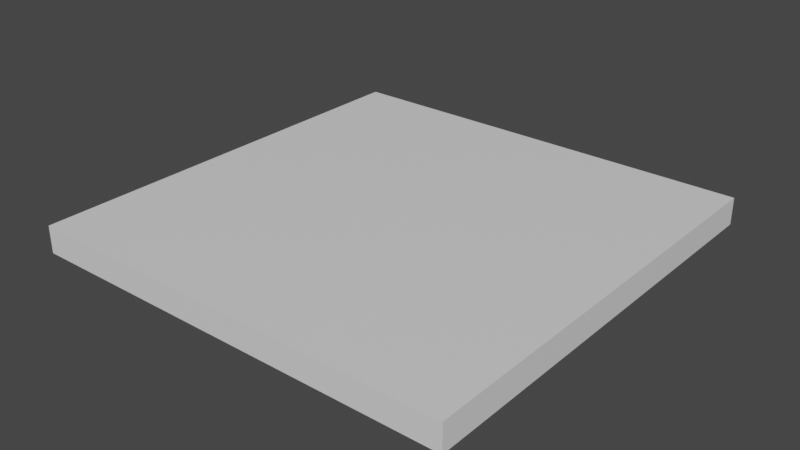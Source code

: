 # Source: houseBaseplate.blend  (saved by Blender 2.90.8; exported with 4.5.12 LTS)
import bpy
from mathutils import Matrix  # noqa: F401  (used for matrix-valued properties, if any)

bpy.ops.wm.read_factory_settings(use_empty=True)
scene = bpy.context.scene
scene.name = 'Scene'

# ---- collections
col_collection = bpy.data.collections.new('Collection'); scene.collection.children.link(col_collection)

# ---- materials (node trees are filled in below, after node groups)
mat_material = bpy.data.materials.new('Material')
mat_material.alpha_threshold = 0.0
mat_material.use_transparent_shadow = False
mat_material.line_color = (0.0, 0.0, 0.0, 1.0)
mat_material_001 = bpy.data.materials.new('Material.001')
mat_material_001.use_transparent_shadow = False

# ---- material node trees
mat_material.use_nodes = True; mat_material.node_tree.nodes.clear()
_N = mat_material.node_tree.nodes; _L = mat_material.node_tree.links
n0 = _N.new('ShaderNodeOutputMaterial'); n0.name = 'Material Output'; n0.location = (300, 300)
n1 = _N.new('ShaderNodeBsdfPrincipled'); n1.name = 'Principled BSDF'; n1.location = (10, 300)
n1.distribution = 'GGX'
n1.subsurface_method = 'BURLEY'
n1.inputs[2].default_value = 0.4
n1.inputs[3].default_value = 1.45
n1.inputs[27].default_value = (0.0, 0.0, 0.0, 1.0)
n1.inputs[28].default_value = 1.0
_L.new(n1.outputs[0], n0.inputs[0])
n0.is_active_output = True
mat_material_001.use_nodes = True; mat_material_001.node_tree.nodes.clear()
_N = mat_material_001.node_tree.nodes; _L = mat_material_001.node_tree.links
n0 = _N.new('ShaderNodeBsdfPrincipled'); n0.name = 'Principled BSDF'; n0.location = (10, 300)
n0.distribution = 'GGX'
n0.subsurface_method = 'BURLEY'
n0.inputs[3].default_value = 1.45
n0.inputs[27].default_value = (0.0, 0.0, 0.0, 1.0)
n0.inputs[28].default_value = 1.0
n1 = _N.new('ShaderNodeOutputMaterial'); n1.name = 'Material Output'; n1.location = (300, 300)
_L.new(n0.outputs[0], n1.inputs[0])
n1.is_active_output = True

# ---- world
world_world = bpy.data.worlds.new('World'); scene.world = world_world
world_world.use_nodes = True; world_world.node_tree.nodes.clear()
_N = world_world.node_tree.nodes; _L = world_world.node_tree.links
n0 = _N.new('ShaderNodeOutputWorld'); n0.name = 'World Output'; n0.location = (300, 300)
n1 = _N.new('ShaderNodeBackground'); n1.name = 'Background'; n1.location = (10, 300)
n1.inputs[0].default_value = (0.05088, 0.05088, 0.05088, 1.0)
_L.new(n1.outputs[0], n0.inputs[0])
n0.is_active_output = True
world_world.color = (0.05088, 0.05088, 0.05088)
world_world.use_sun_shadow = False
world_world.sun_shadow_jitter_overblur = 0.0

# ---- meshes
me_cube = bpy.data.meshes.new('Cube')
me_cube.from_pydata([(1.0, 1.0, 0.5), (1.0, 1.0, -0.5), (1.0, -1.0, 0.5), (1.0, -1.0, -0.5), (-1.0, 1.0, 0.5), (-1.0, 1.0, -0.5), (-1.0, -1.0, 0.5), (-1.0, -1.0, -0.5), (2.0, 1.0, 0.5), (2.0, 1.0, -0.5), (2.0, -1.0, 0.5), (2.0, -1.0, -0.5), (-2.0, 1.0, -0.5), (-2.0, -1.0, -0.5), (-2.0, -1.0, 0.5), (-2.0, 1.0, 0.5), (1.0, 2.0, -0.5), (-1.0, 2.0, -0.5), (1.0, 2.0, 0.5), (-1.0, 2.0, 0.5), (2.0, 2.0, 0.5), (2.0, 2.0, -0.5), (-2.0, 2.0, 0.5), (-2.0, 2.0, -0.5), (-1.0, -2.0, -0.5), (-1.0, -2.0, 0.5), (1.0, -2.0, 0.5), (1.0, -2.0, -0.5), (2.0, -2.0, 0.5), (2.0, -2.0, -0.5), (-2.0, -2.0, -0.5), (-2.0, -2.0, 0.5), (-1.0, -4.0, -0.5), (-1.0, -4.0, 0.5), (1.0, -4.0, 0.5), (1.0, -4.0, -0.5), (2.0, -4.0, 0.5), (2.0, -4.0, -0.5), (-2.0, -4.0, -0.5), (-2.0, -4.0, 0.5), (-4.0, 1.0, -0.5), (-4.0, -1.0, -0.5), (-4.0, -1.0, 0.5), (-4.0, 1.0, 0.5), (-4.0, 2.0, 0.5), (-4.0, 2.0, -0.5), (-4.0, -4.0, -0.5), (-4.0, -2.0, -0.5), (-4.0, -2.0, 0.5), (-4.0, -4.0, 0.5), (-4.0, 4.0, -0.5), (-2.0, 4.0, -0.5), (1.0, 4.0, -0.5), (-1.0, 4.0, -0.5), (1.0, 4.0, 0.5), (-1.0, 4.0, 0.5), (2.0, 4.0, 0.5), (2.0, 4.0, -0.5), (-2.0, 4.0, 0.5), (-4.0, 4.0, 0.5), (4.0, -1.0, -0.5), (4.0, -2.0, -0.5), (4.0, 1.0, 0.5), (4.0, 1.0, -0.5), (4.0, -1.0, 0.5), (4.0, 4.0, 0.5), (4.0, 2.0, 0.5), (4.0, 2.0, -0.5), (4.0, 4.0, -0.5), (4.0, -2.0, 0.5), (4.0, -4.0, 0.5), (4.0, -4.0, -0.5), (-4.0, 5.0, -0.5), (-2.0, 5.0, -0.5), (1.0, 5.0, -0.5), (-1.0, 5.0, -0.5), (1.0, 5.0, 0.5), (-1.0, 5.0, 0.5), (2.0, 5.0, 0.5), (2.0, 5.0, -0.5), (-2.0, 5.0, 0.5), (-4.0, 5.0, 0.5), (4.0, 5.0, 0.5), (4.0, 5.0, -0.5), (-5.0, 1.0, -0.5), (-5.0, -1.0, -0.5), (-5.0, -1.0, 0.5), (-5.0, 1.0, 0.5), (-5.0, 2.0, 0.5), (-5.0, 2.0, -0.5), (-5.0, -4.0, -0.5), (-5.0, -2.0, -0.5), (-5.0, -2.0, 0.5), (-5.0, -4.0, 0.5), (-5.0, 5.0, -0.5), (-5.0, 4.0, -0.5), (-5.0, 4.0, 0.5), (-5.0, 5.0, 0.5), (-1.0, -5.0, -0.5), (-1.0, -5.0, 0.5), (1.0, -5.0, 0.5), (1.0, -5.0, -0.5), (2.0, -5.0, 0.5), (2.0, -5.0, -0.5), (-2.0, -5.0, -0.5), (-2.0, -5.0, 0.5), (-5.0, -5.0, 0.5), (-4.0, -5.0, 0.5), (-4.0, -5.0, -0.5), (4.0, -5.0, 0.5), (4.0, -5.0, -0.5), (-5.0, -5.0, -0.5), (5.0, -1.0, -0.5), (5.0, -2.0, -0.5), (5.0, 1.0, 0.5), (5.0, 1.0, -0.5), (5.0, -1.0, 0.5), (5.0, 4.0, 0.5), (5.0, 2.0, 0.5), (5.0, 2.0, -0.5), (5.0, 4.0, -0.5), (5.0, -2.0, 0.5), (5.0, -4.0, 0.5), (5.0, -4.0, -0.5), (5.0, 5.0, 0.5), (5.0, 5.0, -0.5), (5.0, -5.0, 0.5), (5.0, -5.0, -0.5), (-4.0, 7.0, -0.5), (-2.0, 7.0, -0.5), (1.0, 7.0, -0.5), (-1.0, 7.0, -0.5), (1.0, 7.0, 0.5), (-1.0, 7.0, 0.5), (2.0, 7.0, 0.5), (2.0, 7.0, -0.5), (-2.0, 7.0, 0.5), (-4.0, 7.0, 0.5), (4.0, 7.0, 0.5), (4.0, 7.0, -0.5), (-5.0, 7.0, 0.5), (-5.0, 7.0, -0.5), (5.0, 7.0, 0.5), (5.0, 7.0, -0.5), (-4.0, 8.0, -0.5), (-2.0, 8.0, -0.5), (1.0, 8.0, -0.5), (-1.0, 8.0, -0.5), (1.0, 8.0, 0.5), (-1.0, 8.0, 0.5), (2.0, 8.0, 0.5), (2.0, 8.0, -0.5), (-2.0, 8.0, 0.5), (-4.0, 8.0, 0.5), (4.0, 8.0, 0.5), (4.0, 8.0, -0.5), (-5.0, 8.0, 0.5), (-5.0, 8.0, -0.5), (5.0, 8.0, 0.5), (5.0, 8.0, -0.5), (-7.0, 1.0, -0.5), (-7.0, -1.0, -0.5), (-7.0, -1.0, 0.5), (-7.0, 1.0, 0.5), (-7.0, 2.0, 0.5), (-7.0, 2.0, -0.5), (-7.0, -4.0, -0.5), (-7.0, -2.0, -0.5), (-7.0, -2.0, 0.5), (-7.0, -4.0, 0.5), (-7.0, 5.0, -0.5), (-7.0, 4.0, -0.5), (-7.0, 4.0, 0.5), (-7.0, 5.0, 0.5), (-7.0, -5.0, -0.5), (-7.0, -5.0, 0.5), (-7.0, 7.0, 0.5), (-7.0, 7.0, -0.5), (-7.0, 8.0, 0.5), (-7.0, 8.0, -0.5), (-8.0, 1.0, -0.5), (-8.0, -1.0, -0.5), (-8.0, -1.0, 0.5), (-8.0, 1.0, 0.5), (-8.0, 2.0, 0.5), (-8.0, 2.0, -0.5), (-8.0, -4.0, -0.5), (-8.0, -2.0, -0.5), (-8.0, -2.0, 0.5), (-8.0, -4.0, 0.5), (-8.0, 5.0, -0.5), (-8.0, 4.0, -0.5), (-8.0, 4.0, 0.5), (-8.0, 5.0, 0.5), (-8.0, -5.0, -0.5), (-8.0, -5.0, 0.5), (-8.0, 7.0, 0.5), (-8.0, 7.0, -0.5), (-8.0, 8.0, 0.5), (-8.0, 8.0, -0.5), (5.0, -7.0, 0.5), (4.0, -7.0, 0.5), (4.0, -7.0, -0.5), (5.0, -7.0, -0.5), (-1.0, -7.0, -0.5), (-1.0, -7.0, 0.5), (1.0, -7.0, 0.5), (1.0, -7.0, -0.5), (2.0, -7.0, 0.5), (2.0, -7.0, -0.5), (-2.0, -7.0, -0.5), (-2.0, -7.0, 0.5), (-5.0, -7.0, 0.5), (-4.0, -7.0, 0.5), (-4.0, -7.0, -0.5), (-5.0, -7.0, -0.5), (-7.0, -7.0, -0.5), (-7.0, -7.0, 0.5), (-8.0, -7.0, -0.5), (-8.0, -7.0, 0.5), (5.0, -8.0, 0.5), (4.0, -8.0, 0.5), (4.0, -8.0, -0.5), (5.0, -8.0, -0.5), (-1.0, -8.0, -0.5), (-1.0, -8.0, 0.5), (1.0, -8.0, 0.5), (1.0, -8.0, -0.5), (2.0, -8.0, 0.5), (2.0, -8.0, -0.5), (-2.0, -8.0, -0.5), (-2.0, -8.0, 0.5), (-5.0, -8.0, 0.5), (-4.0, -8.0, 0.5), (-4.0, -8.0, -0.5), (-5.0, -8.0, -0.5), (-7.0, -8.0, -0.5), (-7.0, -8.0, 0.5), (-8.0, -8.0, -0.5), (-8.0, -8.0, 0.5), (7.0, 7.0, 0.5), (7.0, 5.0, 0.5), (7.0, 5.0, -0.5), (7.0, 7.0, -0.5), (7.0, -1.0, -0.5), (7.0, -2.0, -0.5), (7.0, 1.0, 0.5), (7.0, 1.0, -0.5), (7.0, -1.0, 0.5), (7.0, 4.0, 0.5), (7.0, 2.0, 0.5), (7.0, 2.0, -0.5), (7.0, 4.0, -0.5), (7.0, -2.0, 0.5), (7.0, -4.0, 0.5), (7.0, -4.0, -0.5), (7.0, -5.0, 0.5), (7.0, -5.0, -0.5), (7.0, 8.0, 0.5), (7.0, 8.0, -0.5), (7.0, -7.0, 0.5), (7.0, -7.0, -0.5), (7.0, -8.0, 0.5), (7.0, -8.0, -0.5), (8.0, 7.0, 0.5), (8.0, 5.0, 0.5), (8.0, 5.0, -0.5), (8.0, 7.0, -0.5), (8.0, -1.0, -0.5), (8.0, -2.0, -0.5), (8.0, 1.0, 0.5), (8.0, 1.0, -0.5), (8.0, -1.0, 0.5), (8.0, 4.0, 0.5), (8.0, 2.0, 0.5), (8.0, 2.0, -0.5), (8.0, 4.0, -0.5), (8.0, -2.0, 0.5), (8.0, -4.0, 0.5), (8.0, -4.0, -0.5), (8.0, -5.0, 0.5), (8.0, -5.0, -0.5), (8.0, 8.0, 0.5), (8.0, 8.0, -0.5), (8.0, -7.0, 0.5), (8.0, -7.0, -0.5), (8.0, -8.0, 0.5), (8.0, -8.0, -0.5), (-3.0, -7.0, 0.5), (-3.0, -8.0, 0.5), (-7.0, 0.0, 0.5), (-7.0, -3.0, 0.5), (-7.0, 3.0, 0.5), (-8.0, 0.0, 0.5), (-8.0, -3.0, 0.5), (-8.0, 3.0, 0.5)], [], [(0, 4, 6, 2), (10, 2, 26, 28), (6, 4, 15, 14), (5, 1, 3, 7), (0, 2, 10, 8), (4, 0, 18, 19), (56, 20, 66, 65), (13, 7, 24, 30), (10, 28, 69, 64), (3, 1, 9, 11), (110, 71, 123, 127), (1, 5, 17, 16), (3, 11, 29, 27), (5, 7, 13, 12), (72, 50, 95, 94), (23, 45, 50, 51), (44, 22, 58, 59), (9, 1, 16, 21), (0, 8, 20, 18), (5, 12, 23, 17), (15, 4, 19, 22), (15, 22, 44, 43), (28, 26, 34, 36), (39, 31, 48, 49), (30, 24, 32, 38), (6, 14, 31, 25), (23, 12, 40, 45), (7, 3, 27, 24), (2, 6, 25, 26), (59, 58, 80, 81), (33, 39, 105, 99), (39, 49, 107, 105), (90, 46, 108, 111), (24, 27, 35, 32), (25, 31, 39, 33), (27, 29, 37, 35), (20, 8, 62, 66), (26, 25, 33, 34), (47, 46, 90, 91), (43, 44, 88, 87), (45, 40, 84, 89), (49, 48, 92, 93), (14, 15, 43, 42), (12, 13, 41, 40), (30, 38, 46, 47), (31, 14, 42, 48), (13, 30, 47, 41), (11, 9, 63, 60), (52, 53, 75, 74), (64, 69, 121, 116), (50, 45, 89, 95), (55, 54, 76, 77), (22, 19, 55, 58), (18, 20, 56, 54), (17, 23, 51, 53), (21, 16, 52, 57), (19, 18, 54, 55), (16, 17, 53, 52), (68, 83, 125, 120), (62, 64, 116, 114), (70, 109, 126, 122), (66, 62, 114, 118), (142, 124, 241, 240), (35, 37, 103, 101), (37, 29, 61, 71), (8, 10, 64, 62), (28, 36, 70, 69), (29, 11, 60, 61), (9, 21, 67, 63), (21, 57, 68, 67), (80, 77, 133, 136), (74, 75, 131, 130), (83, 79, 135, 139), (73, 72, 128, 129), (223, 203, 261, 263), (56, 65, 82, 78), (58, 55, 77, 80), (54, 56, 78, 76), (68, 57, 79, 83), (53, 51, 73, 75), (51, 50, 72, 73), (57, 52, 74, 79), (91, 90, 166, 167), (96, 97, 173, 172), (157, 141, 177, 179), (87, 88, 164, 163), (94, 95, 171, 170), (40, 41, 85, 84), (59, 81, 97, 96), (79, 74, 130, 135), (41, 47, 91, 85), (48, 42, 86, 92), (42, 43, 87, 86), (44, 59, 96, 88), (36, 34, 100, 102), (100, 99, 205, 206), (104, 98, 204, 210), (109, 102, 208, 201), (99, 105, 211, 205), (103, 110, 202, 209), (194, 174, 216, 218), (38, 32, 98, 104), (34, 33, 99, 100), (37, 71, 110, 103), (46, 38, 104, 108), (70, 36, 102, 109), (32, 35, 101, 98), (49, 93, 106, 107), (89, 84, 160, 165), (124, 117, 249, 241), (114, 116, 248, 246), (126, 200, 260, 256), (120, 125, 242, 252), (118, 114, 246, 250), (60, 63, 115, 112), (82, 65, 117, 124), (65, 66, 118, 117), (69, 70, 122, 121), (71, 61, 113, 123), (67, 68, 120, 119), (61, 60, 112, 113), (78, 82, 138, 134), (63, 67, 119, 115), (130, 131, 147, 146), (139, 135, 151, 155), (129, 128, 144, 145), (135, 130, 146, 151), (75, 73, 129, 131), (72, 94, 141, 128), (77, 76, 132, 133), (81, 80, 136, 137), (97, 81, 137, 140), (141, 94, 170, 177), (82, 124, 142, 138), (125, 83, 139, 143), (76, 78, 134, 132), (151, 150, 154, 155), (147, 149, 148, 146), (146, 148, 150, 151), (149, 147, 145, 152), (152, 145, 144, 153), (153, 144, 157, 156), (155, 154, 158, 159), (93, 92, 168, 291, 169), (128, 141, 157, 144), (131, 129, 145, 147), (159, 158, 258, 259), (143, 139, 155, 159), (178, 179, 199, 198), (171, 165, 185, 191), (161, 167, 187, 181), (177, 170, 190, 197), (84, 85, 161, 160), (97, 140, 176, 173), (174, 111, 215, 216), (88, 96, 172, 292, 164), (85, 91, 167, 161), (95, 89, 165, 171), (90, 111, 174, 166), (92, 86, 162, 168), (156, 157, 179, 178), (86, 87, 163, 290, 162), (106, 93, 169, 175), (185, 184, 295, 192, 191), (181, 182, 293, 183, 180), (180, 183, 184, 185), (188, 187, 186, 189, 294), (182, 181, 187, 188), (191, 192, 193, 190), (189, 186, 194, 195), (190, 193, 196, 197), (197, 196, 198, 199), (179, 177, 197, 199), (165, 160, 180, 185), (166, 174, 194, 186), (170, 171, 191, 190), (167, 166, 186, 187), (160, 161, 181, 180), (218, 216, 236, 238), (210, 204, 224, 230), (201, 208, 228, 221), (219, 218, 238, 239), (209, 202, 222, 229), (126, 109, 201, 200), (107, 106, 212, 213), (98, 101, 207, 204), (111, 108, 214, 215), (105, 107, 213, 288, 211), (102, 100, 206, 208), (195, 194, 218, 219), (106, 175, 217, 212), (108, 104, 210, 214), (110, 127, 203, 202), (101, 103, 209, 207), (221, 222, 223, 220), (230, 231, 289, 233, 234), (227, 226, 225, 224), (226, 227, 229, 228), (224, 225, 231, 230), (228, 229, 222, 221), (234, 233, 232, 235), (235, 232, 237, 236), (236, 237, 239, 238), (204, 207, 227, 224), (215, 214, 234, 235), (115, 119, 251, 247), (214, 210, 230, 234), (207, 209, 229, 227), (202, 203, 223, 222), (216, 215, 235, 236), (244, 247, 271, 268), (243, 259, 283, 267), (252, 242, 266, 276), (259, 258, 282, 283), (263, 261, 285, 287), (116, 121, 253, 248), (203, 127, 257, 261), (112, 115, 247, 244), (125, 143, 243, 242), (117, 118, 250, 249), (122, 126, 256, 254), (121, 122, 254, 253), (143, 159, 259, 243), (127, 123, 255, 257), (123, 113, 245, 255), (119, 120, 252, 251), (113, 112, 244, 245), (220, 223, 263, 262), (281, 280, 284, 285), (265, 266, 267, 264), (279, 278, 280, 281), (273, 276, 266, 265), (271, 270, 272, 268), (270, 271, 275, 274), (268, 272, 277, 269), (269, 277, 278, 279), (274, 275, 276, 273), (264, 267, 283, 282), (285, 284, 286, 287), (261, 257, 281, 285), (257, 255, 279, 281), (242, 243, 267, 266), (255, 245, 269, 279), (262, 263, 287, 286), (251, 252, 276, 275), (245, 244, 268, 269), (247, 251, 275, 271), (201, 221, 220, 200), (260, 200, 220, 262), (286, 284, 260, 262), (260, 284, 280, 256), (256, 280, 278, 254), (253, 254, 278, 277), (248, 253, 277, 272), (248, 272, 270, 246), (246, 270, 274, 250), (250, 274, 273, 249), (249, 273, 265, 241), (241, 265, 264, 240), (282, 258, 240, 264), (258, 158, 142, 240), (138, 142, 158, 154), (138, 154, 150, 134), (132, 134, 150, 148), (132, 148, 149, 133), (136, 133, 149, 152), (137, 136, 152, 153), (140, 137, 153, 156), (176, 140, 156, 178), (198, 196, 176, 178), (173, 176, 196, 193), (173, 193, 192, 172), (164, 292, 172, 192, 295, 184), (163, 164, 184, 183), (163, 183, 293, 182, 162, 290), (168, 162, 182, 188), (168, 188, 294, 189, 169, 291), (175, 169, 189, 195), (217, 175, 195, 219), (219, 239, 237, 217), (217, 237, 232, 212), (213, 212, 232, 233), (211, 288, 213, 233, 289, 231), (205, 211, 231, 225), (205, 225, 226, 206), (228, 208, 206, 226)])
_uv = me_cube.uv_layers.new(name='UVMap')
_uv.uv.foreach_set('vector', [0.5406, 0.1957, 0.4955, 0.1957, 0.4955, 0.1522, 0.5406, 0.1522, 0.5631, 0.1522, 0.5406, 0.1522, 0.5406, 0.1304, 0.5631, 0.1304, 0.4955, 0.1522, 0.4955, 0.1957, 0.473, 0.1957, 0.473, 0.1522, 0.1577, 0.1957, 0.1577, 0.1522, 0.2027, 0.1522, 0.2027, 0.1957, 0.5406, 0.1957, 0.5406, 0.1522, 0.5631, 0.1522, 0.5631, 0.1957, 0.4955, 0.1957, 0.5406, 0.1957, 0.5406, 0.2174, 0.4955, 0.2174, 0.5631, 0.2609, 0.5631, 0.2174, 0.6081, 0.2174, 0.6081, 0.2609, 0.2027, 0.2174, 0.2027, 0.1957, 0.2252, 0.1957, 0.2252, 0.2174, 0.5631, 0.1522, 0.5631, 0.1304, 0.6081, 0.1304, 0.6081, 0.1522, 0.2027, 0.1522, 0.1577, 0.1522, 0.1577, 0.1304, 0.2027, 0.1304, 0.2928, 0.08696, 0.2703, 0.08696, 0.2703, 0.06522, 0.2928, 0.06522, 0.1577, 0.1522, 0.1577, 0.1957, 0.1351, 0.1957, 0.1351, 0.1522, 0.2027, 0.1522, 0.2027, 0.1304, 0.2252, 0.1304, 0.2252, 0.1522, 0.1577, 0.1957, 0.2027, 0.1957, 0.2027, 0.2174, 0.1577, 0.2174, 0.06757, 0.2609, 0.0901, 0.2609, 0.0901, 0.2826, 0.06757, 0.2826, 0.1351, 0.2174, 0.1351, 0.2609, 0.0901, 0.2609, 0.0901, 0.2174, 0.428, 0.2174, 0.473, 0.2174, 0.473, 0.2609, 0.428, 0.2609, 0.1577, 0.1304, 0.1577, 0.1522, 0.1351, 0.1522, 0.1351, 0.1304, 0.5406, 0.1957, 0.5631, 0.1957, 0.5631, 0.2174, 0.5406, 0.2174, 0.1577, 0.1957, 0.1577, 0.2174, 0.1351, 0.2174, 0.1351, 0.1957, 0.473, 0.1957, 0.4955, 0.1957, 0.4955, 0.2174, 0.473, 0.2174, 0.473, 0.1957, 0.473, 0.2174, 0.428, 0.2174, 0.428, 0.1957, 0.5631, 0.1304, 0.5406, 0.1304, 0.5406, 0.08696, 0.5631, 0.08696, 0.473, 0.08696, 0.473, 0.1304, 0.428, 0.1304, 0.428, 0.08696, 0.2252, 0.2174, 0.2252, 0.1957, 0.2703, 0.1957, 0.2703, 0.2174, 0.4955, 0.1522, 0.473, 0.1522, 0.473, 0.1304, 0.4955, 0.1304, 0.1351, 0.2174, 0.1577, 0.2174, 0.1577, 0.2609, 0.1351, 0.2609, 0.2027, 0.1957, 0.2027, 0.1522, 0.2252, 0.1522, 0.2252, 0.1957, 0.5406, 0.1522, 0.4955, 0.1522, 0.4955, 0.1304, 0.5406, 0.1304, 0.428, 0.2609, 0.473, 0.2609, 0.473, 0.2826, 0.428, 0.2826, 0.4955, 0.08696, 0.473, 0.08696, 0.473, 0.06522, 0.4955, 0.06522, 0.473, 0.08696, 0.428, 0.08696, 0.428, 0.06522, 0.473, 0.06522, 0.2703, 0.2826, 0.2703, 0.2609, 0.2928, 0.2609, 0.2928, 0.2826, 0.2252, 0.1957, 0.2252, 0.1522, 0.2703, 0.1522, 0.2703, 0.1957, 0.4955, 0.1304, 0.473, 0.1304, 0.473, 0.08696, 0.4955, 0.08696, 0.2252, 0.1522, 0.2252, 0.1304, 0.2703, 0.1304, 0.2703, 0.1522, 0.5631, 0.2174, 0.5631, 0.1957, 0.6081, 0.1957, 0.6081, 0.2174, 0.5406, 0.1304, 0.4955, 0.1304, 0.4955, 0.08696, 0.5406, 0.08696, 0.2252, 0.2609, 0.2703, 0.2609, 0.2703, 0.2826, 0.2252, 0.2826, 0.428, 0.1957, 0.428, 0.2174, 0.4054, 0.2174, 0.4054, 0.1957, 0.1351, 0.2609, 0.1577, 0.2609, 0.1577, 0.2826, 0.1351, 0.2826, 0.428, 0.08696, 0.428, 0.1304, 0.4054, 0.1304, 0.4054, 0.08696, 0.473, 0.1522, 0.473, 0.1957, 0.428, 0.1957, 0.428, 0.1522, 0.1577, 0.2174, 0.2027, 0.2174, 0.2027, 0.2609, 0.1577, 0.2609, 0.2252, 0.2174, 0.2703, 0.2174, 0.2703, 0.2609, 0.2252, 0.2609, 0.473, 0.1304, 0.473, 0.1522, 0.428, 0.1522, 0.428, 0.1304, 0.2027, 0.2174, 0.2252, 0.2174, 0.2252, 0.2609, 0.2027, 0.2609, 0.2027, 0.1304, 0.1577, 0.1304, 0.1577, 0.08696, 0.2027, 0.08696, 0.0901, 0.1522, 0.0901, 0.1957, 0.06757, 0.1957, 0.06757, 0.1522, 0.6081, 0.1522, 0.6081, 0.1304, 0.6307, 0.1304, 0.6307, 0.1522, 0.0901, 0.2609, 0.1351, 0.2609, 0.1351, 0.2826, 0.0901, 0.2826, 0.4955, 0.2609, 0.5406, 0.2609, 0.5406, 0.2826, 0.4955, 0.2826, 0.473, 0.2174, 0.4955, 0.2174, 0.4955, 0.2609, 0.473, 0.2609, 0.5406, 0.2174, 0.5631, 0.2174, 0.5631, 0.2609, 0.5406, 0.2609, 0.1351, 0.1957, 0.1351, 0.2174, 0.0901, 0.2174, 0.0901, 0.1957, 0.1351, 0.1304, 0.1351, 0.1522, 0.0901, 0.1522, 0.0901, 0.1304, 0.4955, 0.2174, 0.5406, 0.2174, 0.5406, 0.2609, 0.4955, 0.2609, 0.1351, 0.1522, 0.1351, 0.1957, 0.0901, 0.1957, 0.0901, 0.1522, 0.0901, 0.08696, 0.06757, 0.08696, 0.06757, 0.06522, 0.0901, 0.06522, 0.6081, 0.1957, 0.6081, 0.1522, 0.6307, 0.1522, 0.6307, 0.1957, 0.6081, 0.08696, 0.6081, 0.06522, 0.6307, 0.06522, 0.6307, 0.08696, 0.6081, 0.2174, 0.6081, 0.1957, 0.6307, 0.1957, 0.6307, 0.2174, 0.6307, 0.3261, 0.6307, 0.2826, 0.6757, 0.2826, 0.6757, 0.3261, 0.2703, 0.1522, 0.2703, 0.1304, 0.2928, 0.1304, 0.2928, 0.1522, 0.2703, 0.1304, 0.2252, 0.1304, 0.2252, 0.08696, 0.2703, 0.08696, 0.5631, 0.1957, 0.5631, 0.1522, 0.6081, 0.1522, 0.6081, 0.1957, 0.5631, 0.1304, 0.5631, 0.08696, 0.6081, 0.08696, 0.6081, 0.1304, 0.2252, 0.1304, 0.2027, 0.1304, 0.2027, 0.08696, 0.2252, 0.08696, 0.1577, 0.1304, 0.1351, 0.1304, 0.1351, 0.08696, 0.1577, 0.08696, 0.1351, 0.1304, 0.0901, 0.1304, 0.0901, 0.08696, 0.1351, 0.08696, 0.473, 0.2826, 0.4955, 0.2826, 0.4955, 0.3261, 0.473, 0.3261, 0.06757, 0.1522, 0.06757, 0.1957, 0.02252, 0.1957, 0.02252, 0.1522, 0.06757, 0.08696, 0.06757, 0.1304, 0.02252, 0.1304, 0.02252, 0.08696, 0.06757, 0.2174, 0.06757, 0.2609, 0.02252, 0.2609, 0.02252, 0.2174, 0.3604, 0.06522, 0.3379, 0.06522, 0.3379, 0.02174, 0.3604, 0.02174, 0.5631, 0.2609, 0.6081, 0.2609, 0.6081, 0.2826, 0.5631, 0.2826, 0.473, 0.2609, 0.4955, 0.2609, 0.4955, 0.2826, 0.473, 0.2826, 0.5406, 0.2609, 0.5631, 0.2609, 0.5631, 0.2826, 0.5406, 0.2826, 0.0901, 0.08696, 0.0901, 0.1304, 0.06757, 0.1304, 0.06757, 0.08696, 0.0901, 0.1957, 0.0901, 0.2174, 0.06757, 0.2174, 0.06757, 0.1957, 0.0901, 0.2174, 0.0901, 0.2609, 0.06757, 0.2609, 0.06757, 0.2174, 0.0901, 0.1304, 0.0901, 0.1522, 0.06757, 0.1522, 0.06757, 0.1304, 0.2252, 0.2826, 0.2703, 0.2826, 0.2703, 0.3261, 0.2252, 0.3261, 0.4054, 0.2609, 0.4054, 0.2826, 0.3604, 0.2826, 0.3604, 0.2609, 3.222e-08, 0.2826, 0.02252, 0.2826, 0.02252, 0.3261, 5.37e-08, 0.3261, 0.4054, 0.1957, 0.4054, 0.2174, 0.3604, 0.2174, 0.3604, 0.1957, 0.06757, 0.2826, 0.0901, 0.2826, 0.0901, 0.3261, 0.06757, 0.3261, 0.1577, 0.2609, 0.2027, 0.2609, 0.2027, 0.2826, 0.1577, 0.2826, 0.428, 0.2609, 0.428, 0.2826, 0.4054, 0.2826, 0.4054, 0.2609, 0.06757, 0.1304, 0.06757, 0.1522, 0.02252, 0.1522, 0.02252, 0.1304, 0.2027, 0.2609, 0.2252, 0.2609, 0.2252, 0.2826, 0.2027, 0.2826, 0.428, 0.1304, 0.428, 0.1522, 0.4054, 0.1522, 0.4054, 0.1304, 0.428, 0.1522, 0.428, 0.1957, 0.4054, 0.1957, 0.4054, 0.1522, 0.428, 0.2174, 0.428, 0.2609, 0.4054, 0.2609, 0.4054, 0.2174, 0.5631, 0.08696, 0.5406, 0.08696, 0.5406, 0.06522, 0.5631, 0.06522, 0.5406, 0.06522, 0.4955, 0.06522, 0.4955, 0.02174, 0.5406, 0.02174, 0.2928, 0.2174, 0.2928, 0.1957, 0.3379, 0.1957, 0.3379, 0.2174, 0.6081, 0.06522, 0.5631, 0.06522, 0.5631, 0.02174, 0.6081, 0.02174, 0.4955, 0.06522, 0.473, 0.06522, 0.473, 0.02174, 0.4955, 0.02174, 0.2928, 0.1304, 0.2928, 0.08696, 0.3379, 0.08696, 0.3379, 0.1304, 0.2928, 0.3478, 0.2928, 0.3261, 0.3379, 0.3261, 0.3379, 0.3478, 0.2703, 0.2174, 0.2703, 0.1957, 0.2928, 0.1957, 0.2928, 0.2174, 0.5406, 0.08696, 0.4955, 0.08696, 0.4955, 0.06522, 0.5406, 0.06522, 0.2703, 0.1304, 0.2703, 0.08696, 0.2928, 0.08696, 0.2928, 0.1304, 0.2703, 0.2609, 0.2703, 0.2174, 0.2928, 0.2174, 0.2928, 0.2609, 0.6081, 0.08696, 0.5631, 0.08696, 0.5631, 0.06522, 0.6081, 0.06522, 0.2703, 0.1957, 0.2703, 0.1522, 0.2928, 0.1522, 0.2928, 0.1957, 0.428, 0.08696, 0.4054, 0.08696, 0.4054, 0.06522, 0.428, 0.06522, 0.1351, 0.2826, 0.1577, 0.2826, 0.1577, 0.3261, 0.1351, 0.3261, 0.6307, 0.2826, 0.6307, 0.2609, 0.6757, 0.2609, 0.6757, 0.2826, 0.6307, 0.1957, 0.6307, 0.1522, 0.6757, 0.1522, 0.6757, 0.1957, 0.6307, 0.06522, 0.6307, 0.02174, 0.6757, 0.02174, 0.6757, 0.06522, 0.0901, 0.06522, 0.06757, 0.06522, 0.06757, 0.02174, 0.0901, 0.02174, 0.6307, 0.2174, 0.6307, 0.1957, 0.6757, 0.1957, 0.6757, 0.2174, 0.2027, 0.08696, 0.1577, 0.08696, 0.1577, 0.06522, 0.2027, 0.06522, 0.6081, 0.2826, 0.6081, 0.2609, 0.6307, 0.2609, 0.6307, 0.2826, 0.6081, 0.2609, 0.6081, 0.2174, 0.6307, 0.2174, 0.6307, 0.2609, 0.6081, 0.1304, 0.6081, 0.08696, 0.6307, 0.08696, 0.6307, 0.1304, 0.2703, 0.08696, 0.2252, 0.08696, 0.2252, 0.06522, 0.2703, 0.06522, 0.1351, 0.08696, 0.0901, 0.08696, 0.0901, 0.06522, 0.1351, 0.06522, 0.2252, 0.08696, 0.2027, 0.08696, 0.2027, 0.06522, 0.2252, 0.06522, 0.5631, 0.2826, 0.6081, 0.2826, 0.6081, 0.3261, 0.5631, 0.3261, 0.1577, 0.08696, 0.1351, 0.08696, 0.1351, 0.06522, 0.1577, 0.06522, 0.02252, 0.1522, 0.02252, 0.1957, 2.148e-08, 0.1957, 2.148e-08, 0.1522, 0.02252, 0.08696, 0.02252, 0.1304, 2.148e-08, 0.1304, 2.148e-08, 0.08696, 0.02252, 0.2174, 0.02252, 0.2609, 3.222e-08, 0.2609, 2.148e-08, 0.2174, 0.02252, 0.1304, 0.02252, 0.1522, 2.148e-08, 0.1522, 2.148e-08, 0.1304, 0.06757, 0.1957, 0.06757, 0.2174, 0.02252, 0.2174, 0.02252, 0.1957, 0.06757, 0.2609, 0.06757, 0.2826, 0.02252, 0.2826, 0.02252, 0.2609, 0.4955, 0.2826, 0.5406, 0.2826, 0.5406, 0.3261, 0.4955, 0.3261, 0.428, 0.2826, 0.473, 0.2826, 0.473, 0.3261, 0.428, 0.3261, 0.4054, 0.2826, 0.428, 0.2826, 0.428, 0.3261, 0.4054, 0.3261, 0.02252, 0.2826, 0.06757, 0.2826, 0.06757, 0.3261, 0.02252, 0.3261, 0.6081, 0.2826, 0.6307, 0.2826, 0.6307, 0.3261, 0.6081, 0.3261, 0.06757, 0.06522, 0.06757, 0.08696, 0.02252, 0.08696, 0.02252, 0.06522, 0.5406, 0.2826, 0.5631, 0.2826, 0.5631, 0.3261, 0.5406, 0.3261, 0.8269, 0.5652, 0.8494, 0.5652, 0.8494, 0.6087, 0.8269, 0.6087, 0.8269, 0.5, 0.8494, 0.5, 0.8494, 0.5435, 0.8269, 0.5435, 0.8269, 0.5435, 0.8494, 0.5435, 0.8494, 0.5652, 0.8269, 0.5652, 0.8494, 0.5, 0.8269, 0.5, 0.8269, 0.4783, 0.8494, 0.4783, 0.8494, 0.4783, 0.8269, 0.4783, 0.8269, 0.4348, 0.8494, 0.4348, 0.8494, 0.4348, 0.8269, 0.4348, 0.8269, 0.413, 0.8494, 0.413, 0.8269, 0.6087, 0.8494, 0.6087, 0.8494, 0.6304, 0.8269, 0.6304, 0.4054, 0.08696, 0.4054, 0.1304, 0.3604, 0.1304, 0.3604, 0.1087, 0.3604, 0.08696, 0.02252, 0.2609, 0.02252, 0.2826, 3.222e-08, 0.2826, 3.222e-08, 0.2609, 0.02252, 0.1957, 0.02252, 0.2174, 2.148e-08, 0.2174, 2.148e-08, 0.1957, 0.8269, 0.6304, 0.8494, 0.6304, 0.8494, 0.6739, 0.8269, 0.6739, 0.02252, 0.06522, 0.02252, 0.08696, 2.148e-08, 0.08696, 2.148e-08, 0.06522, 0.8494, 0.3696, 0.8269, 0.3696, 0.8269, 0.3478, 0.8494, 0.3478, 0.0901, 0.3261, 0.1351, 0.3261, 0.1351, 0.3478, 0.0901, 0.3478, 0.2027, 0.3261, 0.2252, 0.3261, 0.2252, 0.3478, 0.2027, 0.3478, 0.02252, 0.3261, 0.06757, 0.3261, 0.06757, 0.3478, 0.02252, 0.3478, 0.1577, 0.2826, 0.2027, 0.2826, 0.2027, 0.3261, 0.1577, 0.3261, 0.4054, 0.2826, 0.4054, 0.3261, 0.3604, 0.3261, 0.3604, 0.2826, 0.2928, 0.3261, 0.2928, 0.2826, 0.3379, 0.2826, 0.3379, 0.3261, 0.4054, 0.2174, 0.4054, 0.2609, 0.3604, 0.2609, 0.3604, 0.2391, 0.3604, 0.2174, 0.2027, 0.2826, 0.2252, 0.2826, 0.2252, 0.3261, 0.2027, 0.3261, 0.0901, 0.2826, 0.1351, 0.2826, 0.1351, 0.3261, 0.0901, 0.3261, 0.2703, 0.2826, 0.2928, 0.2826, 0.2928, 0.3261, 0.2703, 0.3261, 0.4054, 0.1304, 0.4054, 0.1522, 0.3604, 0.1522, 0.3604, 0.1304, 0.8494, 0.413, 0.8269, 0.413, 0.8269, 0.3696, 0.8494, 0.3696, 0.4054, 0.1522, 0.4054, 0.1957, 0.3604, 0.1957, 0.3604, 0.1739, 0.3604, 0.1522, 0.4054, 0.06522, 0.4054, 0.08696, 0.3604, 0.08696, 0.3604, 0.06522, 0.978, 0.1304, 0.9555, 0.1304, 0.9555, 0.1087, 0.9555, 0.08696, 0.978, 0.08696, 0.978, 0.1957, 0.9555, 0.1957, 0.9555, 0.1739, 0.9555, 0.1522, 0.978, 0.1522, 0.978, 0.1522, 0.9555, 0.1522, 0.9555, 0.1304, 0.978, 0.1304, 0.9555, 0.2174, 0.978, 0.2174, 0.978, 0.2609, 0.9555, 0.2609, 0.9555, 0.2391, 0.9555, 0.1957, 0.978, 0.1957, 0.978, 0.2174, 0.9555, 0.2174, 0.978, 0.08696, 0.9555, 0.08696, 0.9555, 0.06522, 0.978, 0.06522, 0.9555, 0.2609, 0.978, 0.2609, 0.978, 0.2826, 0.9555, 0.2826, 0.978, 0.06522, 0.9555, 0.06522, 0.9555, 0.02174, 0.978, 0.02174, 0.978, 0.02174, 0.9555, 0.02174, 0.9555, 0.0, 0.978, 0.0, 5.37e-08, 0.3261, 0.02252, 0.3261, 0.02252, 0.3478, 5.37e-08, 0.3478, 0.1351, 0.3261, 0.1577, 0.3261, 0.1577, 0.3478, 0.1351, 0.3478, 0.2703, 0.3261, 0.2928, 0.3261, 0.2928, 0.3478, 0.2703, 0.3478, 0.06757, 0.3261, 0.0901, 0.3261, 0.0901, 0.3478, 0.06757, 0.3478, 0.2252, 0.3261, 0.2703, 0.3261, 0.2703, 0.3478, 0.2252, 0.3478, 0.1577, 0.3261, 0.2027, 0.3261, 0.2027, 0.3478, 0.1577, 0.3478, 0.3379, 0.3478, 0.3379, 0.3261, 0.3604, 0.3261, 0.3604, 0.3478, 0.3379, 0.2174, 0.3379, 0.1957, 0.3604, 0.1957, 0.3604, 0.2174, 0.6081, 0.02174, 0.5631, 0.02174, 0.5631, 0.0, 0.6081, 0.0, 0.9555, 0.3261, 0.978, 0.3261, 0.978, 0.3478, 0.9555, 0.3478, 0.3379, 0.1304, 0.3379, 0.08696, 0.3604, 0.08696, 0.3604, 0.1304, 0.6307, 0.06522, 0.6081, 0.06522, 0.6081, 0.02174, 0.6307, 0.02174, 0.428, 0.06522, 0.4054, 0.06522, 0.4054, 0.02174, 0.428, 0.02174, 0.2928, 0.1957, 0.2928, 0.1522, 0.3379, 0.1522, 0.3379, 0.1957, 0.2928, 0.2826, 0.2928, 0.2609, 0.3379, 0.2609, 0.3379, 0.2826, 0.473, 0.06522, 0.428, 0.06522, 0.428, 0.02174, 0.4505, 0.02174, 0.473, 0.02174, 0.5631, 0.06522, 0.5406, 0.06522, 0.5406, 0.02174, 0.5631, 0.02174, 0.9555, 0.2826, 0.978, 0.2826, 0.978, 0.3261, 0.9555, 0.3261, 0.4054, 0.06522, 0.3604, 0.06522, 0.3604, 0.02174, 0.4054, 0.02174, 0.2928, 0.2609, 0.2928, 0.2174, 0.3379, 0.2174, 0.3379, 0.2609, 0.2928, 0.08696, 0.2928, 0.06522, 0.3379, 0.06522, 0.3379, 0.08696, 0.2928, 0.1522, 0.2928, 0.1304, 0.3379, 0.1304, 0.3379, 0.1522, 0.6982, 0.08696, 0.6757, 0.08696, 0.6757, 0.06522, 0.6982, 0.06522, 0.6757, 0.2174, 0.6982, 0.2174, 0.6982, 0.2391, 0.6982, 0.2609, 0.6757, 0.2609, 0.6757, 0.1522, 0.6982, 0.1522, 0.6982, 0.1957, 0.6757, 0.1957, 0.6982, 0.1522, 0.6757, 0.1522, 0.6757, 0.1304, 0.6982, 0.1304, 0.6757, 0.1957, 0.6982, 0.1957, 0.6982, 0.2174, 0.6757, 0.2174, 0.6982, 0.1304, 0.6757, 0.1304, 0.6757, 0.08696, 0.6982, 0.08696, 0.6757, 0.2609, 0.6982, 0.2609, 0.6982, 0.2826, 0.6757, 0.2826, 0.6757, 0.2826, 0.6982, 0.2826, 0.6982, 0.3261, 0.6757, 0.3261, 0.6757, 0.3261, 0.6982, 0.3261, 0.6982, 0.3478, 0.6757, 0.3478, 0.3379, 0.1957, 0.3379, 0.1522, 0.3604, 0.1522, 0.3604, 0.1957, 0.3379, 0.2826, 0.3379, 0.2609, 0.3604, 0.2609, 0.3604, 0.2826, 0.1577, 0.06522, 0.1351, 0.06522, 0.1351, 0.02174, 0.1577, 0.02174, 0.3379, 0.2609, 0.3379, 0.2174, 0.3604, 0.2174, 0.3604, 0.2609, 0.3379, 0.1522, 0.3379, 0.1304, 0.3604, 0.1304, 0.3604, 0.1522, 0.3379, 0.08696, 0.3379, 0.06522, 0.3604, 0.06522, 0.3604, 0.08696, 0.3379, 0.3261, 0.3379, 0.2826, 0.3604, 0.2826, 0.3604, 0.3261, 0.2027, 0.02174, 0.1577, 0.02174, 0.1577, 2.073e-08, 0.2027, 2.073e-08, 0.02252, 0.02174, 0.0, 0.02174, 0.0, 5.183e-08, 0.02252, 5.183e-08, 0.0901, 0.02174, 0.06757, 0.02174, 0.06757, 3.11e-08, 0.0901, 3.11e-08, 0.8269, 0.6739, 0.8494, 0.6739, 0.8494, 0.6957, 0.8269, 0.6957, 0.3604, 0.02174, 0.3379, 0.02174, 0.3379, 0.0, 0.3604, 0.0, 0.6307, 0.1522, 0.6307, 0.1304, 0.6757, 0.1304, 0.6757, 0.1522, 0.3379, 0.06522, 0.2928, 0.06522, 0.2928, 0.02174, 0.3379, 0.02174, 0.2027, 0.06522, 0.1577, 0.06522, 0.1577, 0.02174, 0.2027, 0.02174, 0.06757, 0.06522, 0.02252, 0.06522, 0.02252, 0.02174, 0.06757, 0.02174, 0.6307, 0.2609, 0.6307, 0.2174, 0.6757, 0.2174, 0.6757, 0.2609, 0.6307, 0.08696, 0.6307, 0.06522, 0.6757, 0.06522, 0.6757, 0.08696, 0.6307, 0.1304, 0.6307, 0.08696, 0.6757, 0.08696, 0.6757, 0.1304, 0.02252, 0.06522, 2.148e-08, 0.06522, 0.0, 0.02174, 0.02252, 0.02174, 0.2928, 0.06522, 0.2703, 0.06522, 0.2703, 0.02174, 0.2928, 0.02174, 0.2703, 0.06522, 0.2252, 0.06522, 0.2252, 0.02174, 0.2703, 0.02174, 0.1351, 0.06522, 0.0901, 0.06522, 0.0901, 0.02174, 0.1351, 0.02174, 0.2252, 0.06522, 0.2027, 0.06522, 0.2027, 0.02174, 0.2252, 0.02174, 0.6982, 0.06522, 0.6757, 0.06522, 0.6757, 0.02174, 0.6982, 0.02174, 0.6757, 0.6304, 0.6982, 0.6304, 0.6982, 0.6739, 0.6757, 0.6739, 0.6982, 0.413, 0.6757, 0.413, 0.6757, 0.3696, 0.6982, 0.3696, 0.6757, 0.6087, 0.6982, 0.6087, 0.6982, 0.6304, 0.6757, 0.6304, 0.6982, 0.4348, 0.6757, 0.4348, 0.6757, 0.413, 0.6982, 0.413, 0.6757, 0.5, 0.6982, 0.5, 0.6982, 0.5435, 0.6757, 0.5435, 0.6982, 0.5, 0.6757, 0.5, 0.6757, 0.4783, 0.6982, 0.4783, 0.6757, 0.5435, 0.6982, 0.5435, 0.6982, 0.5652, 0.6757, 0.5652, 0.6757, 0.5652, 0.6982, 0.5652, 0.6982, 0.6087, 0.6757, 0.6087, 0.6982, 0.4783, 0.6757, 0.4783, 0.6757, 0.4348, 0.6982, 0.4348, 0.6982, 0.3696, 0.6757, 0.3696, 0.6757, 0.3478, 0.6982, 0.3478, 0.6757, 0.6739, 0.6982, 0.6739, 0.6982, 0.6957, 0.6757, 0.6957, 0.3379, 0.02174, 0.2928, 0.02174, 0.2928, 2.073e-08, 0.3379, 0.0, 0.2928, 0.02174, 0.2703, 0.02174, 0.2703, 2.073e-08, 0.2928, 2.073e-08, 0.06757, 0.02174, 0.02252, 0.02174, 0.02252, 5.183e-08, 0.06757, 3.11e-08, 0.2703, 0.02174, 0.2252, 0.02174, 0.2252, 2.073e-08, 0.2703, 2.073e-08, 0.6982, 0.02174, 0.6757, 0.02174, 0.6757, 2.073e-08, 0.6982, 2.073e-08, 0.1351, 0.02174, 0.0901, 0.02174, 0.0901, 3.11e-08, 0.1351, 2.073e-08, 0.2252, 0.02174, 0.2027, 0.02174, 0.2027, 2.073e-08, 0.2252, 2.073e-08, 0.1577, 0.02174, 0.1351, 0.02174, 0.1351, 2.073e-08, 0.1577, 2.073e-08, 0.6081, 0.02174, 0.6081, 0.0, 0.6982, 0.06522, 0.6307, 0.02174, 0.6757, 0.02174, 0.6307, 0.02174, 0.6982, 0.06522, 0.6982, 0.02174, 0.6982, 2.073e-08, 0.6982, 0.6739, 0.6757, 0.02174, 0.6982, 0.02174, 0.6757, 0.02174, 0.6982, 0.6739, 0.6982, 0.6304, 0.6757, 0.06522, 0.6757, 0.06522, 0.6982, 0.6304, 0.6982, 0.6087, 0.6757, 0.08696, 0.6757, 0.1304, 0.6757, 0.08696, 0.6982, 0.6087, 0.6982, 0.5652, 0.6757, 0.1522, 0.6757, 0.1304, 0.6982, 0.5652, 0.6982, 0.5435, 0.6757, 0.1522, 0.6982, 0.5435, 0.6982, 0.5, 0.6757, 0.1957, 0.6757, 0.1957, 0.6982, 0.5, 0.6982, 0.4783, 0.6757, 0.2174, 0.6757, 0.2174, 0.6982, 0.4783, 0.6982, 0.4348, 0.6757, 0.2609, 0.6757, 0.2609, 0.6982, 0.4348, 0.6982, 0.413, 0.6757, 0.2826, 0.6757, 0.2826, 0.6982, 0.413, 0.6982, 0.3696, 0.6757, 0.3261, 0.6982, 0.3478, 0.8494, 0.6739, 0.6757, 0.3261, 0.6982, 0.3696, 0.8494, 0.6739, 0.8494, 0.6304, 0.6307, 0.3261, 0.6757, 0.3261, 0.6081, 0.3261, 0.6307, 0.3261, 0.8494, 0.6304, 0.8494, 0.6087, 0.6081, 0.3261, 0.8494, 0.6087, 0.8494, 0.5652, 0.5631, 0.3261, 0.5406, 0.3261, 0.5631, 0.3261, 0.8494, 0.5652, 0.8494, 0.5435, 0.5406, 0.3261, 0.8494, 0.5435, 0.8494, 0.5, 0.4955, 0.3261, 0.473, 0.3261, 0.4955, 0.3261, 0.8494, 0.5, 0.8494, 0.4783, 0.428, 0.3261, 0.473, 0.3261, 0.8494, 0.4783, 0.8494, 0.4348, 0.4054, 0.3261, 0.428, 0.3261, 0.8494, 0.4348, 0.8494, 0.413, 0.3604, 0.3261, 0.4054, 0.3261, 0.8494, 0.413, 0.8494, 0.3696, 0.8494, 0.3478, 0.9555, 0.02174, 0.3604, 0.3261, 0.8494, 0.3696, 0.3604, 0.2826, 0.3604, 0.3261, 0.9555, 0.02174, 0.9555, 0.06522, 0.3604, 0.2826, 0.9555, 0.06522, 0.9555, 0.08696, 0.3604, 0.2609, 0.3604, 0.2174, 0.3604, 0.2391, 0.3604, 0.2609, 0.9555, 0.08696, 0.9555, 0.1087, 0.9555, 0.1304, 0.3604, 0.1957, 0.3604, 0.2174, 0.9555, 0.1304, 0.9555, 0.1522, 0.3604, 0.1957, 0.9555, 0.1522, 0.9555, 0.1739, 0.9555, 0.1957, 0.3604, 0.1522, 0.3604, 0.1739, 0.3604, 0.1304, 0.3604, 0.1522, 0.9555, 0.1957, 0.9555, 0.2174, 0.3604, 0.1304, 0.9555, 0.2174, 0.9555, 0.2391, 0.9555, 0.2609, 0.3604, 0.08696, 0.3604, 0.1087, 0.3604, 0.06522, 0.3604, 0.08696, 0.9555, 0.2609, 0.9555, 0.2826, 0.3604, 0.02174, 0.3604, 0.06522, 0.9555, 0.2826, 0.9555, 0.3261, 0.9555, 0.3261, 0.6982, 0.3478, 0.6982, 0.3261, 0.3604, 0.02174, 0.3604, 0.02174, 0.6982, 0.3261, 0.6982, 0.2826, 0.4054, 0.02174, 0.428, 0.02174, 0.4054, 0.02174, 0.6982, 0.2826, 0.6982, 0.2609, 0.473, 0.02174, 0.4505, 0.02174, 0.428, 0.02174, 0.6982, 0.2609, 0.6982, 0.2391, 0.6982, 0.2174, 0.4955, 0.02174, 0.473, 0.02174, 0.6982, 0.2174, 0.6982, 0.1957, 0.4955, 0.02174, 0.6982, 0.1957, 0.6982, 0.1522, 0.5406, 0.02174, 0.6982, 0.1304, 0.5631, 0.02174, 0.5406, 0.02174, 0.6982, 0.1522])
me_cube.materials.append(mat_material)
me_cube.materials.append(mat_material_001)
me_cube.use_remesh_preserve_volume = False
me_cube.use_remesh_preserve_attributes = False
me_cube.use_mirror_vertex_groups = False
me_cube.update()

# ---- objects
ob_cube = bpy.data.objects.new('Cube', me_cube)

# ---- transforms, parenting, visibility, modifiers, constraints
ob_cube.location = (0.0, 0.0, 0.0)
ob_cube.lock_rotations_4d = False
ob_cube.empty_display_type = 'ARROWS'
ob_cube.lineart.crease_threshold = 0.0

# ---- collection membership
col_collection.objects.link(ob_cube)

# ---- scene / render settings (as saved in the file)
scene.frame_start = 1; scene.frame_end = 250; scene.frame_set(1)
scene.render.engine = 'BLENDER_EEVEE_NEXT'
scene.cycles.use_denoising = False
scene.cycles.samples = 128
scene.cycles.sampling_pattern = 'TABULATED_SOBOL'
scene.cycles.use_adaptive_sampling = False
scene.cycles.use_light_tree = False
scene.view_settings.view_transform = 'Filmic'
bpy.context.view_layer.update()

# ---- added for rendering (the .blend has no active camera and no usable light): camera, sun
cam_auto = bpy.data.cameras.new('AutoCamera')
cam_auto.lens = 50.0
cam_auto.sensor_width = 36.0
cam_auto.clip_end = 1000.0
ob_auto_camera = bpy.data.objects.new('AutoCamera', cam_auto)
scene.collection.objects.link(ob_auto_camera)
ob_auto_camera.location = (20.9559, -25.1471, 16.7647)
ob_auto_camera.rotation_euler = (1.09748, -7.21219e-08, 0.694738)
scene.camera = ob_auto_camera
light_auto_sun = bpy.data.lights.new('AutoSun', 'SUN')
light_auto_sun.energy = 3.0
light_auto_sun.angle = 0.0523599
ob_auto_sun = bpy.data.objects.new('AutoSun', light_auto_sun)
scene.collection.objects.link(ob_auto_sun)
ob_auto_sun.rotation_euler = (0.872665, 0.174533, 0.523599)
bpy.context.view_layer.update()
